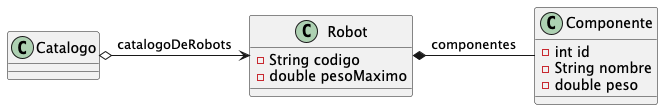

The diagram above was rendered by PlantUML. Its source (embedded in the PNG):
@startuml
class Catalogo {

}

class Robot {
- String codigo
- double pesoMaximo
  }

class Componente {
- int id
- String nombre
- double peso
  }

Catalogo  o-> Robot : catalogoDeRobots
Robot *- Componente : componentes
@enduml